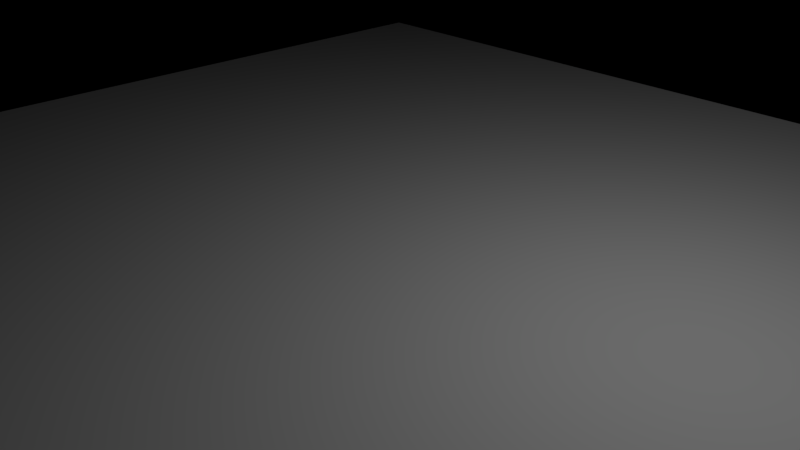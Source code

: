 # Source: empty_w_materials.blend  (saved by Blender 2.79.0; exported with 4.5.12 LTS)
import bpy
from mathutils import Matrix  # noqa: F401  (used for matrix-valued properties, if any)

bpy.ops.wm.read_factory_settings(use_empty=True)
scene = bpy.context.scene
scene.name = 'Scene'

# ---- collections
col_collection_1 = bpy.data.collections.new('Collection 1'); scene.collection.children.link(col_collection_1)

# ---- world
world_world = bpy.data.worlds.new('World'); scene.world = world_world
world_world.use_nodes = True; world_world.node_tree.nodes.clear()
_N = world_world.node_tree.nodes; _L = world_world.node_tree.links
n0 = _N.new('ShaderNodeOutputWorld'); n0.name = 'World Output'; n0.location = (300, 300)
n1 = _N.new('ShaderNodeBackground'); n1.name = 'Background'; n1.location = (100, 200)
_L.new(n1.outputs[0], n0.inputs[1])
n0.is_active_output = True
world_world.use_eevee_finite_volume = True
world_world.color = (0.196, 0.196, 0.196)
world_world.use_sun_shadow = False
world_world.sun_shadow_jitter_overblur = 0.0
world_world.cycles.sampling_method = 'MANUAL'

# ---- cameras
cam_camera = bpy.data.cameras.new('Camera')
cam_camera.clip_end = 100.0
cam_camera.lens = 35.0
cam_camera.sensor_width = 32.0
cam_camera.sensor_height = 18.0
cam_camera.ortho_scale = 7.314
cam_camera.dof.focus_distance = 0.0

# ---- lights
light_lamp = bpy.data.lights.new('Lamp', 'POINT')
light_lamp.transmission_factor = 0.0
light_lamp.cutoff_distance = 30.0
light_lamp.energy = 250.0
light_lamp.shadow_buffer_clip_start = 1.001
light_lamp.shadow_soft_size = 0.1
light_lamp.shadow_maximum_resolution = 0.006
light_lamp.use_absolute_resolution = True

# ---- meshes
me_plane = bpy.data.meshes.new('Plane')
me_plane.from_pydata([(-1.0, -1.0, 0.0), (1.0, -1.0, 0.0), (-1.0, 1.0, 0.0), (1.0, 1.0, 0.0)], [], [(0, 1, 3, 2)])
me_plane.use_remesh_preserve_volume = False
me_plane.use_remesh_preserve_attributes = False
me_plane.use_mirror_vertex_groups = False
me_plane.update()

# ---- objects
ob_plane = bpy.data.objects.new('Plane', me_plane)
ob_lamp = bpy.data.objects.new('Lamp', light_lamp)
ob_camera = bpy.data.objects.new('Camera', cam_camera)

# ---- transforms, parenting, visibility, modifiers, constraints
ob_plane.location = (0.0, 0.0, 0.0)
ob_plane.scale = (8.826, 8.826, 8.826)
ob_plane.lineart.crease_threshold = 0.0
ob_lamp.location = (4.076, 1.005, 5.904)
ob_lamp.rotation_euler = (0.6503, 0.05522, 1.866)
ob_lamp.lock_rotations_4d = False
ob_lamp.empty_display_type = 'ARROWS'
ob_lamp.color = (0.0, 0.0, 0.0, 0.0)
ob_lamp.lineart.crease_threshold = 0.0
ob_camera.location = (7.481, -6.508, 5.344)
ob_camera.rotation_euler = (1.109, 0.0, 0.8149)
ob_camera.lock_rotations_4d = False
ob_camera.empty_display_type = 'ARROWS'
ob_camera.color = (0.0, 0.0, 0.0, 0.0)
ob_camera.display_type = 'WIRE'
ob_camera.lineart.crease_threshold = 0.0

# ---- collection membership
col_collection_1.objects.link(ob_plane)
col_collection_1.objects.link(ob_lamp)
col_collection_1.objects.link(ob_camera)

# ---- scene / render settings (as saved in the file)
scene.camera = ob_camera
scene.frame_start = 1; scene.frame_end = 250; scene.frame_set(1)
scene.render.engine = 'CYCLES'
scene.render.resolution_percentage = 50
scene.render.dither_intensity = 0.0
scene.cycles.use_denoising = False
scene.cycles.samples = 128
scene.cycles.sampling_pattern = 'TABULATED_SOBOL'
scene.cycles.use_adaptive_sampling = False
scene.cycles.use_light_tree = False
scene.cycles.blur_glossy = 0.0
scene.cycles.sample_clamp_indirect = 0.0
scene.view_settings.view_transform = 'Standard'
bpy.context.view_layer.update()
